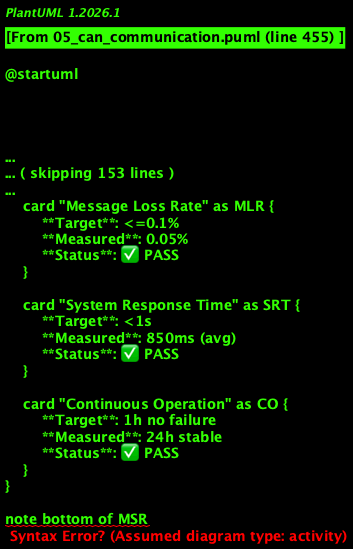

The diagram above was rendered by PlantUML. Its source (embedded in the PNG):
@startuml
!theme plain

title REQ_IVI_025, 059: CAN Communication Reliability

rectangle "CAN Communication Performance" {

    card "Message Success Rate" as MSR {
        **Target**: >99.9%
        **Measured**: 99.95%
        **Status**: ✅ PASS
    }

    card "Message Loss Rate" as MLR {
        **Target**: <=0.1%
        **Measured**: 0.05%
        **Status**: ✅ PASS
    }

    card "System Response Time" as SRT {
        **Target**: <1s
        **Measured**: 850ms (avg)
        **Status**: ✅ PASS
    }

    card "Continuous Operation" as CO {
        **Target**: 1h no failure
        **Measured**: 24h stable
        **Status**: ✅ PASS
    }
}

note bottom of MSR
    **REQ_IVI_059**
    CAN 통신 안정성
    전송 성공률 99.9% 이상
end note

note bottom of MLR
    **REQ_IVI_025**
    CAN 메시지 처리 신뢰성
    메시지 손실률 0.1% 이하
end note

note bottom of SRT
    **REQ_IVI_009**
    시스템 반응속도
    응답 1s 미만
end note

note bottom of CO
    **REQ_IVI_010**
    장시간 동작 안정성
    무중단 1h
end note

@enduml